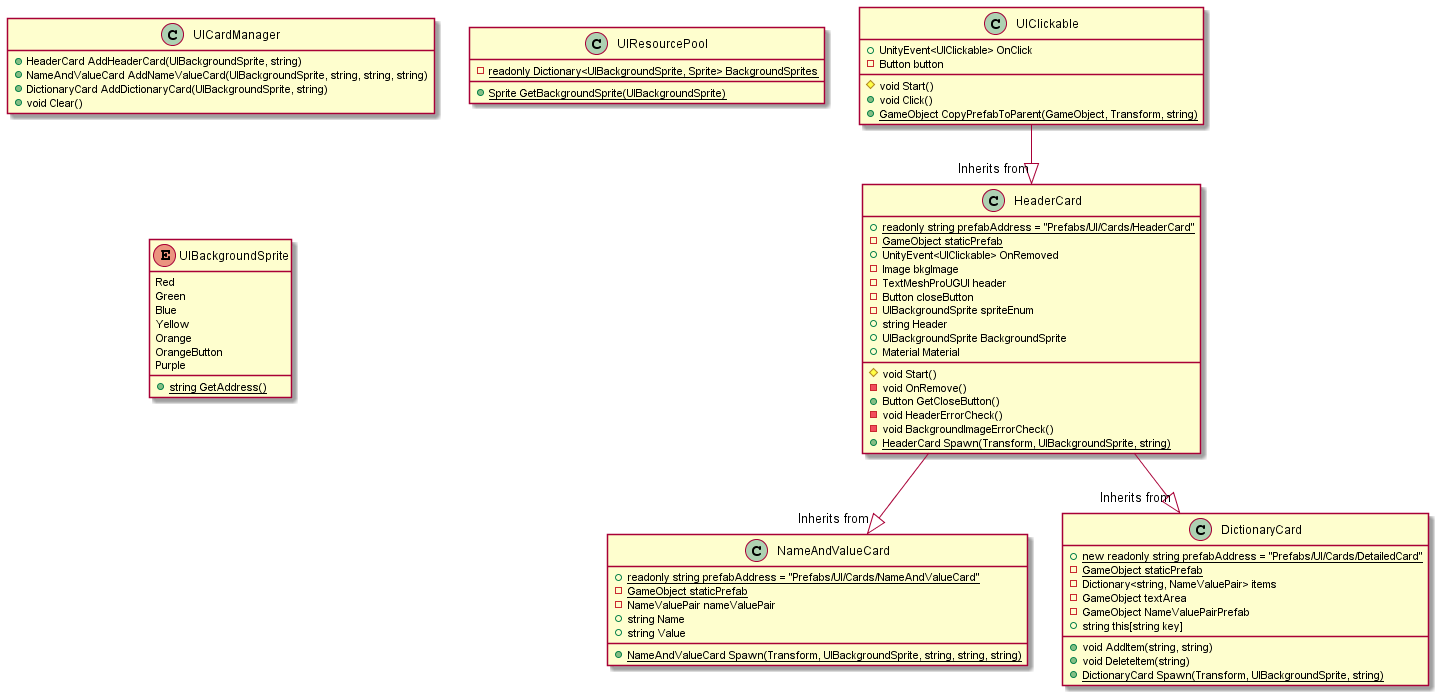

The diagram above was rendered by PlantUML. Its source (embedded in the PNG):
@startuml

hide empty members

class UIClickable {
  +UnityEvent<UIClickable> OnClick
  -Button button
  #void Start()
  +void Click()
  +{static} GameObject CopyPrefabToParent(GameObject, Transform, string)
}

class HeaderCard {
  +{static} readonly string prefabAddress = "Prefabs/UI/Cards/HeaderCard"
  -{static} GameObject staticPrefab
  +UnityEvent<UIClickable> OnRemoved
  -Image bkgImage
  -TextMeshProUGUI header
  -Button closeButton
  -UIBackgroundSprite spriteEnum
  +string Header
  +UIBackgroundSprite BackgroundSprite
  +Material Material
  #void Start()
  -void OnRemove()
  +Button GetCloseButton()
  -void HeaderErrorCheck()
  -void BackgroundImageErrorCheck()
  +{static} HeaderCard Spawn(Transform, UIBackgroundSprite, string)
}

class NameAndValueCard {
  +{static} readonly string prefabAddress = "Prefabs/UI/Cards/NameAndValueCard"
  -{static} GameObject staticPrefab
  -NameValuePair nameValuePair
  +string Name
  +string Value
  +{static} NameAndValueCard Spawn(Transform, UIBackgroundSprite, string, string, string)
}

class DictionaryCard {
  +{static} new readonly string prefabAddress = "Prefabs/UI/Cards/DetailedCard"
  -{static} GameObject staticPrefab
  -Dictionary<string, NameValuePair> items
  -GameObject textArea
  -GameObject NameValuePairPrefab
  +string this[string key]
  +void AddItem(string, string)
  +void DeleteItem(string)
  +{static} DictionaryCard Spawn(Transform, UIBackgroundSprite, string)
}

class UICardManager {
  +HeaderCard AddHeaderCard(UIBackgroundSprite, string)
  +NameAndValueCard AddNameValueCard(UIBackgroundSprite, string, string, string)
  +DictionaryCard AddDictionaryCard(UIBackgroundSprite, string)
  +void Clear()
}

class UIResourcePool {
  -{static} readonly Dictionary<UIBackgroundSprite, Sprite> BackgroundSprites
  +{static} Sprite GetBackgroundSprite(UIBackgroundSprite)
}

enum UIBackgroundSprite {
  Red
  Green
  Blue
  Yellow
  Orange
  OrangeButton
  Purple
  +{static} string GetAddress()
}

UIClickable --|> "Inherits from" HeaderCard
HeaderCard --|> "Inherits from" NameAndValueCard
HeaderCard --|> "Inherits from" DictionaryCard


@enduml